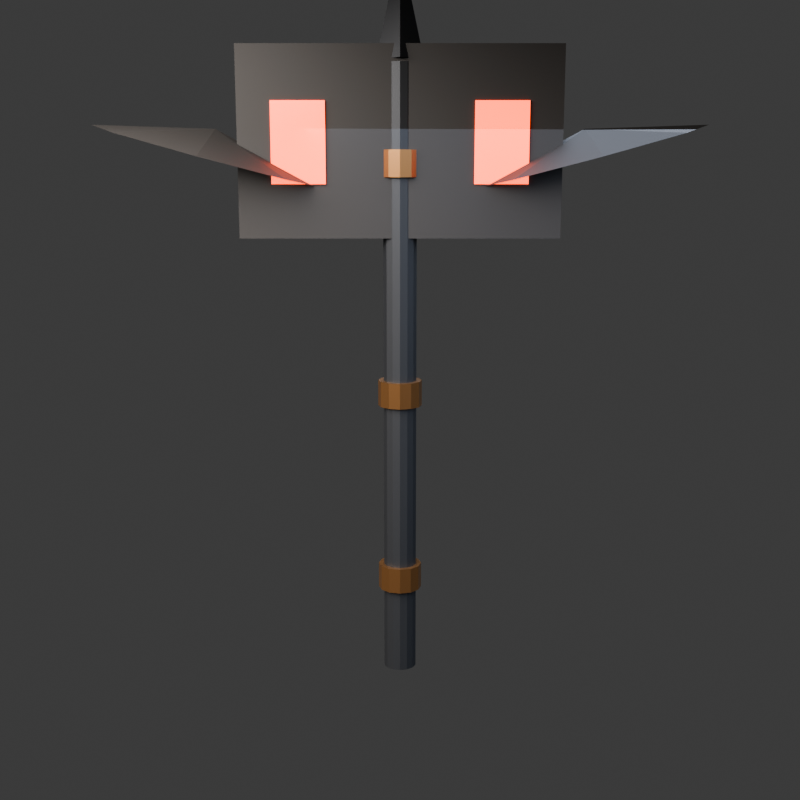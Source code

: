 # Source: WEAPON_011_Machado_Runico_de_Basalto.blend  (saved by Blender 5.3.31; exported with 4.5.12 LTS)
import bpy
from mathutils import Matrix  # noqa: F401  (used for matrix-valued properties, if any)

bpy.ops.wm.read_factory_settings(use_empty=True)
scene = bpy.context.scene
scene.name = 'Scene'

# ---- collections
col_collection = bpy.data.collections.new('Collection'); scene.collection.children.link(col_collection)

# ---- materials (node trees are filled in below, after node groups)
mat_mat_axe_shaft = bpy.data.materials.new('mat_axe_shaft')
mat_mat_axe_bronze = bpy.data.materials.new('mat_axe_bronze')
mat_mat_axe_basalt = bpy.data.materials.new('mat_axe_basalt')
mat_mat_axe_runes = bpy.data.materials.new('mat_axe_runes')

# ---- material node trees
mat_mat_axe_shaft.use_nodes = True; mat_mat_axe_shaft.node_tree.nodes.clear()
_N = mat_mat_axe_shaft.node_tree.nodes; _L = mat_mat_axe_shaft.node_tree.links
n0 = _N.new('ShaderNodeOutputMaterial'); n0.name = 'Material Output'; n0.location = (400, 0)
n1 = _N.new('ShaderNodeBsdfPrincipled'); n1.name = 'Principled BSDF'; n1.location = (0, 0)
n1.inputs[0].default_value = (0.02416, 0.02624, 0.02956, 1.0)
n1.inputs[1].default_value = 0.75
n1.inputs[10].default_value = 0.005
_L.new(n1.outputs[0], n0.inputs[0])
n0.is_active_output = True
mat_mat_axe_bronze.use_nodes = True; mat_mat_axe_bronze.node_tree.nodes.clear()
_N = mat_mat_axe_bronze.node_tree.nodes; _L = mat_mat_axe_bronze.node_tree.links
n0 = _N.new('ShaderNodeOutputMaterial'); n0.name = 'Material Output'; n0.location = (400, 0)
n1 = _N.new('ShaderNodeBsdfPrincipled'); n1.name = 'Principled BSDF'; n1.location = (0, 0)
n1.inputs[0].default_value = (0.2623, 0.1221, 0.04092, 1.0)
n1.inputs[1].default_value = 0.9
n1.inputs[2].default_value = 0.3
n1.inputs[10].default_value = 0.005
_L.new(n1.outputs[0], n0.inputs[0])
n0.is_active_output = True
mat_mat_axe_basalt.use_nodes = True; mat_mat_axe_basalt.node_tree.nodes.clear()
_N = mat_mat_axe_basalt.node_tree.nodes; _L = mat_mat_axe_basalt.node_tree.links
n0 = _N.new('ShaderNodeOutputMaterial'); n0.name = 'Material Output'; n0.location = (400, 0)
n1 = _N.new('ShaderNodeBsdfPrincipled'); n1.name = 'Principled BSDF'; n1.location = (0, 0)
n1.inputs[0].default_value = (0.009134, 0.008023, 0.007499, 1.0)
n1.inputs[1].default_value = 0.25
n1.inputs[2].default_value = 0.7
n1.inputs[10].default_value = 0.005
_L.new(n1.outputs[0], n0.inputs[0])
n0.is_active_output = True
mat_mat_axe_runes.use_nodes = True; mat_mat_axe_runes.node_tree.nodes.clear()
_N = mat_mat_axe_runes.node_tree.nodes; _L = mat_mat_axe_runes.node_tree.links
n0 = _N.new('ShaderNodeOutputMaterial'); n0.name = 'Material Output'; n0.location = (400, 0)
n1 = _N.new('ShaderNodeBsdfPrincipled'); n1.name = 'Principled BSDF'; n1.location = (0, 0)
n1.inputs[0].default_value = (1.0, 0.05781, 0.0, 1.0)
n1.inputs[1].default_value = 0.1
n1.inputs[2].default_value = 0.2
n1.inputs[10].default_value = 0.005
n1.inputs[27].default_value = (1.0, 0.05781, 0.0, 1.0)
n1.inputs[28].default_value = 4.8
_L.new(n1.outputs[0], n0.inputs[0])
n0.is_active_output = True

# ---- world
world_world = bpy.data.worlds.new('World'); scene.world = world_world
world_world.use_nodes = True; world_world.node_tree.nodes.clear()
_N = world_world.node_tree.nodes; _L = world_world.node_tree.links
n0 = _N.new('ShaderNodeOutputWorld'); n0.name = 'World Output'; n0.location = (200, 100)
n1 = _N.new('ShaderNodeBackground'); n1.name = 'Background'; n1.location = (-200, 100)
n1.inputs[0].default_value = (0.05088, 0.05088, 0.05088, 1.0)
_L.new(n1.outputs[0], n0.inputs[0])
n0.is_active_output = True
world_world.color = (0.05088, 0.05088, 0.05088)
world_world.sun_shadow_jitter_overblur = 0.0

# ---- cameras
cam_studio_camera = bpy.data.cameras.new('Studio_Camera')
cam_studio_camera.clip_end = 100.0

# ---- lights
light_studio_keylight = bpy.data.lights.new('Studio_KeyLight', 'AREA')
light_studio_keylight.color = (1.0, 0.92, 0.85)
light_studio_keylight.energy = 300.0
light_studio_keylight.size = 2.0
light_studio_filllight = bpy.data.lights.new('Studio_FillLight', 'AREA')
light_studio_filllight.color = (0.7, 0.8, 1.0)
light_studio_filllight.energy = 120.0
light_studio_filllight.size = 3.0
light_studio_rimlight = bpy.data.lights.new('Studio_RimLight', 'SPOT')
light_studio_rimlight.color = (1.0, 0.05781, 0.0)
light_studio_rimlight.energy = 450.0
light_studio_rimlight.spot_size = 1.134

# ---- meshes
me_cylinder = bpy.data.meshes.new('Cylinder')
me_cylinder.from_pydata([(0.0, 0.026, -0.475), (0.0, 0.026, 0.475), (0.01128, 0.02343, -0.475), (0.01128, 0.02343, 0.475), (0.02033, 0.01621, -0.475), (0.02033, 0.01621, 0.475), (0.02535, 0.005786, -0.475), (0.02535, 0.005786, 0.475), (0.02535, -0.005786, -0.475), (0.02535, -0.005786, 0.475), (0.02033, -0.01621, -0.475), (0.02033, -0.01621, 0.475), (0.01128, -0.02343, -0.475), (0.01128, -0.02343, 0.475), (0.0, -0.026, -0.475), (0.0, -0.026, 0.475), (-0.01128, -0.02343, -0.475), (-0.01128, -0.02343, 0.475), (-0.02033, -0.01621, -0.475), (-0.02033, -0.01621, 0.475), (-0.02535, -0.005786, -0.475), (-0.02535, -0.005786, 0.475), (-0.02535, 0.005786, -0.475), (-0.02535, 0.005786, 0.475), (-0.02033, 0.01621, -0.475), (-0.02033, 0.01621, 0.475), (-0.01128, 0.02343, -0.475), (-0.01128, 0.02343, 0.475)], [], [(0, 1, 3, 2), (2, 3, 5, 4), (4, 5, 7, 6), (6, 7, 9, 8), (8, 9, 11, 10), (10, 11, 13, 12), (12, 13, 15, 14), (14, 15, 17, 16), (16, 17, 19, 18), (18, 19, 21, 20), (20, 21, 23, 22), (22, 23, 25, 24), (3, 1, 27, 25, 23, 21, 19, 17, 15, 13, 11, 9, 7, 5), (24, 25, 27, 26), (26, 27, 1, 0), (0, 2, 4, 6, 8, 10, 12, 14, 16, 18, 20, 22, 24, 26)])
_uv = me_cylinder.uv_layers.new(name='UVMap')
_uv.uv.foreach_set('vector', [1.0, 0.5, 1.0, 1.0, 0.9286, 1.0, 0.9286, 0.5, 0.9286, 0.5, 0.9286, 1.0, 0.8571, 1.0, 0.8571, 0.5, 0.8571, 0.5, 0.8571, 1.0, 0.7857, 1.0, 0.7857, 0.5, 0.7857, 0.5, 0.7857, 1.0, 0.7143, 1.0, 0.7143, 0.5, 0.7143, 0.5, 0.7143, 1.0, 0.6429, 1.0, 0.6429, 0.5, 0.6429, 0.5, 0.6429, 1.0, 0.5714, 1.0, 0.5714, 0.5, 0.5714, 0.5, 0.5714, 1.0, 0.5, 1.0, 0.5, 0.5, 0.5, 0.5, 0.5, 1.0, 0.4286, 1.0, 0.4286, 0.5, 0.4286, 0.5, 0.4286, 1.0, 0.3571, 1.0, 0.3571, 0.5, 0.3571, 0.5, 0.3571, 1.0, 0.2857, 1.0, 0.2857, 0.5, 0.2857, 0.5, 0.2857, 1.0, 0.2143, 1.0, 0.2143, 0.5, 0.2143, 0.5, 0.2143, 1.0, 0.1429, 1.0, 0.1429, 0.5, 0.3541, 0.4662, 0.25, 0.49, 0.1459, 0.4662, 0.06236, 0.3996, 0.01602, 0.3034, 0.01602, 0.1966, 0.06236, 0.1004, 0.1459, 0.03377, 0.25, 0.01, 0.3541, 0.03377, 0.4376, 0.1004, 0.484, 0.1966, 0.484, 0.3034, 0.4376, 0.3996, 0.1429, 0.5, 0.1429, 1.0, 0.07143, 1.0, 0.07143, 0.5, 0.07143, 0.5, 0.07143, 1.0, -1.341e-07, 1.0, -1.341e-07, 0.5, 0.75, 0.49, 0.8541, 0.4662, 0.9376, 0.3996, 0.984, 0.3034, 0.984, 0.1966, 0.9376, 0.1004, 0.8541, 0.03377, 0.75, 0.01, 0.6459, 0.03377, 0.5624, 0.1004, 0.516, 0.1966, 0.516, 0.3034, 0.5624, 0.3996, 0.6459, 0.4662])
me_cylinder.materials.append(mat_mat_axe_shaft)
me_cylinder.update()
me_cylinder_001 = bpy.data.meshes.new('Cylinder.001')
me_cylinder_001.from_pydata([(0.0, 0.034, -0.02), (0.0, 0.034, 0.02), (0.017, 0.02944, -0.02), (0.017, 0.02944, 0.02), (0.02944, 0.017, -0.02), (0.02944, 0.017, 0.02), (0.034, 0.0, -0.02), (0.034, 0.0, 0.02), (0.02944, -0.017, -0.02), (0.02944, -0.017, 0.02), (0.017, -0.02944, -0.02), (0.017, -0.02944, 0.02), (0.0, -0.034, -0.02), (0.0, -0.034, 0.02), (-0.017, -0.02944, -0.02), (-0.017, -0.02944, 0.02), (-0.02944, -0.017, -0.02), (-0.02944, -0.017, 0.02), (-0.034, 0.0, -0.02), (-0.034, 0.0, 0.02), (-0.02944, 0.017, -0.02), (-0.02944, 0.017, 0.02), (-0.017, 0.02944, -0.02), (-0.017, 0.02944, 0.02)], [], [(0, 1, 3, 2), (2, 3, 5, 4), (4, 5, 7, 6), (6, 7, 9, 8), (8, 9, 11, 10), (10, 11, 13, 12), (12, 13, 15, 14), (14, 15, 17, 16), (16, 17, 19, 18), (18, 19, 21, 20), (3, 1, 23, 21, 19, 17, 15, 13, 11, 9, 7, 5), (20, 21, 23, 22), (22, 23, 1, 0), (0, 2, 4, 6, 8, 10, 12, 14, 16, 18, 20, 22)])
_uv = me_cylinder_001.uv_layers.new(name='UVMap')
_uv.uv.foreach_set('vector', [1.0, 0.5, 1.0, 1.0, 0.9167, 1.0, 0.9167, 0.5, 0.9167, 0.5, 0.9167, 1.0, 0.8333, 1.0, 0.8333, 0.5, 0.8333, 0.5, 0.8333, 1.0, 0.75, 1.0, 0.75, 0.5, 0.75, 0.5, 0.75, 1.0, 0.6667, 1.0, 0.6667, 0.5, 0.6667, 0.5, 0.6667, 1.0, 0.5833, 1.0, 0.5833, 0.5, 0.5833, 0.5, 0.5833, 1.0, 0.5, 1.0, 0.5, 0.5, 0.5, 0.5, 0.5, 1.0, 0.4167, 1.0, 0.4167, 0.5, 0.4167, 0.5, 0.4167, 1.0, 0.3333, 1.0, 0.3333, 0.5, 0.3333, 0.5, 0.3333, 1.0, 0.25, 1.0, 0.25, 0.5, 0.25, 0.5, 0.25, 1.0, 0.1667, 1.0, 0.1667, 0.5, 0.37, 0.4578, 0.25, 0.49, 0.13, 0.4578, 0.04215, 0.37, 0.01, 0.25, 0.04215, 0.13, 0.13, 0.04215, 0.25, 0.01, 0.37, 0.04215, 0.4578, 0.13, 0.49, 0.25, 0.4578, 0.37, 0.1667, 0.5, 0.1667, 1.0, 0.08333, 1.0, 0.08333, 0.5, 0.08333, 0.5, 0.08333, 1.0, 7.451e-08, 1.0, 7.451e-08, 0.5, 0.75, 0.49, 0.87, 0.4578, 0.9578, 0.37, 0.99, 0.25, 0.9578, 0.13, 0.87, 0.04215, 0.75, 0.01, 0.63, 0.04215, 0.5422, 0.13, 0.51, 0.25, 0.5422, 0.37, 0.63, 0.4578])
me_cylinder_001.materials.append(mat_mat_axe_bronze)
me_cylinder_001.update()
me_cylinder_002 = bpy.data.meshes.new('Cylinder.002')
me_cylinder_002.from_pydata([(0.0, 0.034, -0.02), (0.0, 0.034, 0.02), (0.017, 0.02944, -0.02), (0.017, 0.02944, 0.02), (0.02944, 0.017, -0.02), (0.02944, 0.017, 0.02), (0.034, 0.0, -0.02), (0.034, 0.0, 0.02), (0.02944, -0.017, -0.02), (0.02944, -0.017, 0.02), (0.017, -0.02944, -0.02), (0.017, -0.02944, 0.02), (0.0, -0.034, -0.02), (0.0, -0.034, 0.02), (-0.017, -0.02944, -0.02), (-0.017, -0.02944, 0.02), (-0.02944, -0.017, -0.02), (-0.02944, -0.017, 0.02), (-0.034, 0.0, -0.02), (-0.034, 0.0, 0.02), (-0.02944, 0.017, -0.02), (-0.02944, 0.017, 0.02), (-0.017, 0.02944, -0.02), (-0.017, 0.02944, 0.02)], [], [(0, 1, 3, 2), (2, 3, 5, 4), (4, 5, 7, 6), (6, 7, 9, 8), (8, 9, 11, 10), (10, 11, 13, 12), (12, 13, 15, 14), (14, 15, 17, 16), (16, 17, 19, 18), (18, 19, 21, 20), (3, 1, 23, 21, 19, 17, 15, 13, 11, 9, 7, 5), (20, 21, 23, 22), (22, 23, 1, 0), (0, 2, 4, 6, 8, 10, 12, 14, 16, 18, 20, 22)])
_uv = me_cylinder_002.uv_layers.new(name='UVMap')
_uv.uv.foreach_set('vector', [1.0, 0.5, 1.0, 1.0, 0.9167, 1.0, 0.9167, 0.5, 0.9167, 0.5, 0.9167, 1.0, 0.8333, 1.0, 0.8333, 0.5, 0.8333, 0.5, 0.8333, 1.0, 0.75, 1.0, 0.75, 0.5, 0.75, 0.5, 0.75, 1.0, 0.6667, 1.0, 0.6667, 0.5, 0.6667, 0.5, 0.6667, 1.0, 0.5833, 1.0, 0.5833, 0.5, 0.5833, 0.5, 0.5833, 1.0, 0.5, 1.0, 0.5, 0.5, 0.5, 0.5, 0.5, 1.0, 0.4167, 1.0, 0.4167, 0.5, 0.4167, 0.5, 0.4167, 1.0, 0.3333, 1.0, 0.3333, 0.5, 0.3333, 0.5, 0.3333, 1.0, 0.25, 1.0, 0.25, 0.5, 0.25, 0.5, 0.25, 1.0, 0.1667, 1.0, 0.1667, 0.5, 0.37, 0.4578, 0.25, 0.49, 0.13, 0.4578, 0.04215, 0.37, 0.01, 0.25, 0.04215, 0.13, 0.13, 0.04215, 0.25, 0.01, 0.37, 0.04215, 0.4578, 0.13, 0.49, 0.25, 0.4578, 0.37, 0.1667, 0.5, 0.1667, 1.0, 0.08333, 1.0, 0.08333, 0.5, 0.08333, 0.5, 0.08333, 1.0, 7.451e-08, 1.0, 7.451e-08, 0.5, 0.75, 0.49, 0.87, 0.4578, 0.9578, 0.37, 0.99, 0.25, 0.9578, 0.13, 0.87, 0.04215, 0.75, 0.01, 0.63, 0.04215, 0.5422, 0.13, 0.51, 0.25, 0.5422, 0.37, 0.63, 0.4578])
me_cylinder_002.materials.append(mat_mat_axe_bronze)
me_cylinder_002.update()
me_cylinder_003 = bpy.data.meshes.new('Cylinder.003')
me_cylinder_003.from_pydata([(0.0, 0.034, -0.02), (0.0, 0.034, 0.02), (0.017, 0.02944, -0.02), (0.017, 0.02944, 0.02), (0.02944, 0.017, -0.02), (0.02944, 0.017, 0.02), (0.034, 0.0, -0.02), (0.034, 0.0, 0.02), (0.02944, -0.017, -0.02), (0.02944, -0.017, 0.02), (0.017, -0.02944, -0.02), (0.017, -0.02944, 0.02), (0.0, -0.034, -0.02), (0.0, -0.034, 0.02), (-0.017, -0.02944, -0.02), (-0.017, -0.02944, 0.02), (-0.02944, -0.017, -0.02), (-0.02944, -0.017, 0.02), (-0.034, 0.0, -0.02), (-0.034, 0.0, 0.02), (-0.02944, 0.017, -0.02), (-0.02944, 0.017, 0.02), (-0.017, 0.02944, -0.02), (-0.017, 0.02944, 0.02)], [], [(0, 1, 3, 2), (2, 3, 5, 4), (4, 5, 7, 6), (6, 7, 9, 8), (8, 9, 11, 10), (10, 11, 13, 12), (12, 13, 15, 14), (14, 15, 17, 16), (16, 17, 19, 18), (18, 19, 21, 20), (3, 1, 23, 21, 19, 17, 15, 13, 11, 9, 7, 5), (20, 21, 23, 22), (22, 23, 1, 0), (0, 2, 4, 6, 8, 10, 12, 14, 16, 18, 20, 22)])
_uv = me_cylinder_003.uv_layers.new(name='UVMap')
_uv.uv.foreach_set('vector', [1.0, 0.5, 1.0, 1.0, 0.9167, 1.0, 0.9167, 0.5, 0.9167, 0.5, 0.9167, 1.0, 0.8333, 1.0, 0.8333, 0.5, 0.8333, 0.5, 0.8333, 1.0, 0.75, 1.0, 0.75, 0.5, 0.75, 0.5, 0.75, 1.0, 0.6667, 1.0, 0.6667, 0.5, 0.6667, 0.5, 0.6667, 1.0, 0.5833, 1.0, 0.5833, 0.5, 0.5833, 0.5, 0.5833, 1.0, 0.5, 1.0, 0.5, 0.5, 0.5, 0.5, 0.5, 1.0, 0.4167, 1.0, 0.4167, 0.5, 0.4167, 0.5, 0.4167, 1.0, 0.3333, 1.0, 0.3333, 0.5, 0.3333, 0.5, 0.3333, 1.0, 0.25, 1.0, 0.25, 0.5, 0.25, 0.5, 0.25, 1.0, 0.1667, 1.0, 0.1667, 0.5, 0.37, 0.4578, 0.25, 0.49, 0.13, 0.4578, 0.04215, 0.37, 0.01, 0.25, 0.04215, 0.13, 0.13, 0.04215, 0.25, 0.01, 0.37, 0.04215, 0.4578, 0.13, 0.49, 0.25, 0.4578, 0.37, 0.1667, 0.5, 0.1667, 1.0, 0.08333, 1.0, 0.08333, 0.5, 0.08333, 0.5, 0.08333, 1.0, 7.451e-08, 1.0, 7.451e-08, 0.5, 0.75, 0.49, 0.87, 0.4578, 0.9578, 0.37, 0.99, 0.25, 0.9578, 0.13, 0.87, 0.04215, 0.75, 0.01, 0.63, 0.04215, 0.5422, 0.13, 0.51, 0.25, 0.5422, 0.37, 0.63, 0.4578])
me_cylinder_003.materials.append(mat_mat_axe_bronze)
me_cylinder_003.update()
me_cube = bpy.data.meshes.new('Cube')
me_cube.from_pydata([(-0.24, -0.0225, 0.64), (-0.24, -0.0225, 0.92), (-0.24, 0.0225, 0.64), (-0.24, 0.0225, 0.92), (0.24, -0.0225, 0.64), (0.24, -0.0225, 0.92), (0.24, 0.0225, 0.64), (0.24, 0.0225, 0.92)], [], [(0, 1, 3, 2), (2, 3, 7, 6), (6, 7, 5, 4), (4, 5, 1, 0), (2, 6, 4, 0), (7, 3, 1, 5)])
_uv = me_cube.uv_layers.new(name='UVMap')
_uv.uv.foreach_set('vector', [0.375, 0.0, 0.625, 0.0, 0.625, 0.25, 0.375, 0.25, 0.375, 0.25, 0.625, 0.25, 0.625, 0.5, 0.375, 0.5, 0.375, 0.5, 0.625, 0.5, 0.625, 0.75, 0.375, 0.75, 0.375, 0.75, 0.625, 0.75, 0.625, 1.0, 0.375, 1.0, 0.125, 0.5, 0.375, 0.5, 0.375, 0.75, 0.125, 0.75, 0.625, 0.5, 0.875, 0.5, 0.875, 0.75, 0.625, 0.75])
me_cube.materials.append(mat_mat_axe_basalt)
me_cube.update()
me_cone = bpy.data.meshes.new('Cone')
me_cone.from_pydata([(0.2854, 0.108, 0.7597), (0.4084, 0.07637, 0.7927), (0.4593, 0.0, 0.8063), (0.4084, -0.07637, 0.7927), (0.2854, -0.108, 0.7597), (0.1625, -0.07637, 0.7268), (0.1116, 0.0, 0.7131), (0.1625, 0.07637, 0.7268), (0.2746, 0.0, 0.8003)], [], [(0, 8, 1), (1, 8, 2), (2, 8, 3), (3, 8, 4), (4, 8, 5), (5, 8, 6), (0, 1, 2, 3, 4, 5, 6, 7), (6, 8, 7), (7, 8, 0)])
_uv = me_cone.uv_layers.new(name='UVMap')
_uv.uv.foreach_set('vector', [0.25, 0.49, 0.25, 0.25, 0.4197, 0.4197, 0.4197, 0.4197, 0.25, 0.25, 0.49, 0.25, 0.49, 0.25, 0.25, 0.25, 0.4197, 0.08029, 0.4197, 0.08029, 0.25, 0.25, 0.25, 0.01, 0.25, 0.01, 0.25, 0.25, 0.08029, 0.08029, 0.08029, 0.08029, 0.25, 0.25, 0.01, 0.25, 0.75, 0.49, 0.9197, 0.4197, 0.99, 0.25, 0.9197, 0.08029, 0.75, 0.01, 0.5803, 0.08029, 0.51, 0.25, 0.5803, 0.4197, 0.01, 0.25, 0.25, 0.25, 0.08029, 0.4197, 0.08029, 0.4197, 0.25, 0.25, 0.25, 0.49])
me_cone.materials.append(mat_mat_axe_basalt)
me_cone.update()
me_cone_001 = bpy.data.meshes.new('Cone.001')
me_cone_001.from_pydata([(-0.2854, 0.108, 0.7597), (-0.1625, 0.07637, 0.7268), (-0.1116, 0.0, 0.7131), (-0.1625, -0.07637, 0.7268), (-0.2854, -0.108, 0.7597), (-0.4084, -0.07637, 0.7927), (-0.4593, 0.0, 0.8063), (-0.4084, 0.07637, 0.7927), (-0.2746, 0.0, 0.8003)], [], [(0, 8, 1), (1, 8, 2), (2, 8, 3), (3, 8, 4), (4, 8, 5), (5, 8, 6), (0, 1, 2, 3, 4, 5, 6, 7), (6, 8, 7), (7, 8, 0)])
_uv = me_cone_001.uv_layers.new(name='UVMap')
_uv.uv.foreach_set('vector', [0.25, 0.49, 0.25, 0.25, 0.4197, 0.4197, 0.4197, 0.4197, 0.25, 0.25, 0.49, 0.25, 0.49, 0.25, 0.25, 0.25, 0.4197, 0.08029, 0.4197, 0.08029, 0.25, 0.25, 0.25, 0.01, 0.25, 0.01, 0.25, 0.25, 0.08029, 0.08029, 0.08029, 0.08029, 0.25, 0.25, 0.01, 0.25, 0.75, 0.49, 0.9197, 0.4197, 0.99, 0.25, 0.9197, 0.08029, 0.75, 0.01, 0.5803, 0.08029, 0.51, 0.25, 0.5803, 0.4197, 0.01, 0.25, 0.25, 0.25, 0.08029, 0.4197, 0.08029, 0.4197, 0.25, 0.25, 0.25, 0.49])
me_cone_001.materials.append(mat_mat_axe_basalt)
me_cone_001.update()
me_cone_002 = bpy.data.meshes.new('Cone.002')
me_cone_002.from_pydata([(0.0, 0.035, -0.08), (0.035, 0.0, -0.08), (0.0, -0.035, -0.08), (-0.035, 0.0, -0.08), (0.0, 0.0, 0.08)], [], [(0, 4, 1), (1, 4, 2), (0, 1, 2, 3), (2, 4, 3), (3, 4, 0)])
_uv = me_cone_002.uv_layers.new(name='UVMap')
_uv.uv.foreach_set('vector', [0.25, 0.49, 0.25, 0.25, 0.49, 0.25, 0.49, 0.25, 0.25, 0.25, 0.25, 0.01, 0.75, 0.49, 0.99, 0.25, 0.75, 0.01, 0.51, 0.25, 0.25, 0.01, 0.25, 0.25, 0.01, 0.25, 0.01, 0.25, 0.25, 0.25, 0.25, 0.49])
me_cone_002.materials.append(mat_mat_axe_shaft)
me_cone_002.update()
me_cube_001 = bpy.data.meshes.new('Cube.001')
me_cube_001.from_pydata([(0.11, -0.026, 0.72), (0.11, -0.026, 0.84), (0.11, 0.026, 0.72), (0.11, 0.026, 0.84), (0.19, -0.026, 0.72), (0.19, -0.026, 0.84), (0.19, 0.026, 0.72), (0.19, 0.026, 0.84)], [], [(0, 1, 3, 2), (2, 3, 7, 6), (6, 7, 5, 4), (4, 5, 1, 0), (2, 6, 4, 0), (7, 3, 1, 5)])
_uv = me_cube_001.uv_layers.new(name='UVMap')
_uv.uv.foreach_set('vector', [0.375, 0.0, 0.625, 0.0, 0.625, 0.25, 0.375, 0.25, 0.375, 0.25, 0.625, 0.25, 0.625, 0.5, 0.375, 0.5, 0.375, 0.5, 0.625, 0.5, 0.625, 0.75, 0.375, 0.75, 0.375, 0.75, 0.625, 0.75, 0.625, 1.0, 0.375, 1.0, 0.125, 0.5, 0.375, 0.5, 0.375, 0.75, 0.125, 0.75, 0.625, 0.5, 0.875, 0.5, 0.875, 0.75, 0.625, 0.75])
me_cube_001.materials.append(mat_mat_axe_runes)
me_cube_001.update()
me_cube_002 = bpy.data.meshes.new('Cube.002')
me_cube_002.from_pydata([(-0.19, -0.026, 0.72), (-0.19, -0.026, 0.84), (-0.19, 0.026, 0.72), (-0.19, 0.026, 0.84), (-0.11, -0.026, 0.72), (-0.11, -0.026, 0.84), (-0.11, 0.026, 0.72), (-0.11, 0.026, 0.84)], [], [(0, 1, 3, 2), (2, 3, 7, 6), (6, 7, 5, 4), (4, 5, 1, 0), (2, 6, 4, 0), (7, 3, 1, 5)])
_uv = me_cube_002.uv_layers.new(name='UVMap')
_uv.uv.foreach_set('vector', [0.375, 0.0, 0.625, 0.0, 0.625, 0.25, 0.375, 0.25, 0.375, 0.25, 0.625, 0.25, 0.625, 0.5, 0.375, 0.5, 0.375, 0.5, 0.625, 0.5, 0.625, 0.75, 0.375, 0.75, 0.375, 0.75, 0.625, 0.75, 0.625, 1.0, 0.375, 1.0, 0.125, 0.5, 0.375, 0.5, 0.375, 0.75, 0.125, 0.75, 0.625, 0.5, 0.875, 0.5, 0.875, 0.75, 0.625, 0.75])
me_cube_002.materials.append(mat_mat_axe_runes)
me_cube_002.update()

# ---- objects
ob_socket_hand_r = bpy.data.objects.new('socket_hand_r', None)
ob_socket_back = bpy.data.objects.new('socket_back', None)
ob_studio_keylight = bpy.data.objects.new('Studio_KeyLight', light_studio_keylight)
ob_studio_filllight = bpy.data.objects.new('Studio_FillLight', light_studio_filllight)
ob_studio_rimlight = bpy.data.objects.new('Studio_RimLight', light_studio_rimlight)
ob_studio_camera = bpy.data.objects.new('Studio_Camera', cam_studio_camera)
ob_axe_shaft = bpy.data.objects.new('Axe_Shaft', me_cylinder)
ob_cylinder = bpy.data.objects.new('Cylinder', me_cylinder_001)
ob_cylinder_001 = bpy.data.objects.new('Cylinder.001', me_cylinder_002)
ob_cylinder_002 = bpy.data.objects.new('Cylinder.002', me_cylinder_003)
ob_axe_head_core = bpy.data.objects.new('Axe_Head_Core', me_cube)
ob_cone = bpy.data.objects.new('Cone', me_cone)
ob_cone_001 = bpy.data.objects.new('Cone.001', me_cone_001)
ob_axe_top_spike = bpy.data.objects.new('Axe_Top_Spike', me_cone_002)
ob_cube = bpy.data.objects.new('Cube', me_cube_001)
ob_cube_001 = bpy.data.objects.new('Cube.001', me_cube_002)

# ---- transforms, parenting, visibility, modifiers, constraints
ob_socket_hand_r.location = (0.0, 0.0, 0.35)
ob_socket_hand_r.empty_display_type = 'ARROWS'
ob_socket_hand_r.empty_display_size = 0.15
ob_socket_back.location = (0.0, -0.06, 0.65)
ob_socket_back.rotation_euler = (0.0, 3.142, 0.0)
ob_socket_back.empty_display_type = 'ARROWS'
ob_socket_back.empty_display_size = 0.15
ob_studio_keylight.location = (-1.19, -1.19, 1.05)
ob_studio_filllight.location = (1.36, -0.85, 0.8)
ob_studio_rimlight.location = (0.34, 1.53, 1.15)
ob_studio_camera.location = (0.0, -1.7, 0.75)
ob_studio_camera.rotation_euler = (1.361, 0.0, 0.0)
ob_axe_shaft.location = (0.0, 0.0, 0.42)
ob_cylinder.location = (0.0, 0.0, 0.1)
ob_cylinder_001.location = (0.0, 0.0, 0.4)
ob_cylinder_002.location = (0.0, 0.0, 0.75)
ob_axe_head_core.location = (0.0, 0.0, 0.0)
ob_cone.location = (0.0, 0.0, 0.0)
ob_cone_001.location = (0.0, 0.0, 0.0)
ob_axe_top_spike.location = (0.0, 0.0, 0.98)
ob_cube.location = (0.0, 0.0, 0.0)
ob_cube_001.location = (0.0, 0.0, 0.0)

# ---- collection membership
scene.collection.objects.link(ob_socket_hand_r)
scene.collection.objects.link(ob_socket_back)
scene.collection.objects.link(ob_studio_keylight)
scene.collection.objects.link(ob_studio_filllight)
scene.collection.objects.link(ob_studio_rimlight)
scene.collection.objects.link(ob_studio_camera)
col_collection.objects.link(ob_axe_shaft)
col_collection.objects.link(ob_cylinder)
col_collection.objects.link(ob_cylinder_001)
col_collection.objects.link(ob_cylinder_002)
col_collection.objects.link(ob_axe_head_core)
col_collection.objects.link(ob_cone)
col_collection.objects.link(ob_cone_001)
col_collection.objects.link(ob_axe_top_spike)
col_collection.objects.link(ob_cube)
col_collection.objects.link(ob_cube_001)

# ---- scene / render settings (as saved in the file)
scene.camera = ob_studio_camera
scene.frame_start = 1; scene.frame_end = 250; scene.frame_set(1)
scene.render.engine = 'BLENDER_WORKBENCH'
scene.render.resolution_x = 1024
scene.render.resolution_y = 1024
scene.render.film_transparent = True
scene.render.bake_bias = 0.0
scene.render.bake_samples = 0
scene.render.compositor_device = 'GPU'
scene.eevee.use_volume_custom_range = False
scene.eevee.fast_gi_thickness_near = 0.1
scene.eevee.fast_gi_thickness_far = 0.0
scene.eevee.ray_tracing_options.screen_trace_thickness = 0.1
bpy.context.view_layer.update()
